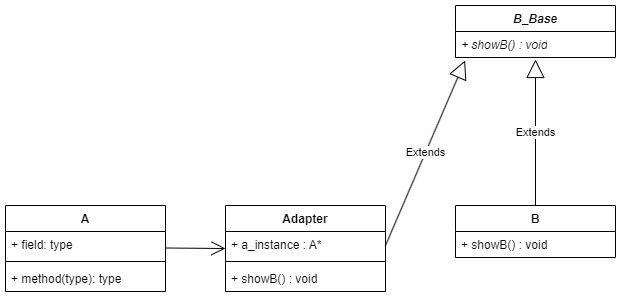

The diagram above was exported from draw.io. Its source (the exported page's mxGraphModel, read from the mxfile embedded in the PNG):
<mxGraphModel dx="2033" dy="858" grid="1" gridSize="10" guides="1" tooltips="1" connect="1" arrows="1" fold="1" page="1" pageScale="1" pageWidth="827" pageHeight="1169" math="0" shadow="0">
  <root>
    <mxCell id="WIyWlLk6GJQsqaUBKTNV-0" />
    <mxCell id="WIyWlLk6GJQsqaUBKTNV-1" parent="WIyWlLk6GJQsqaUBKTNV-0" />
    <mxCell id="S5cWqppKrTUDRcXIspmC-4" value="A" style="swimlane;fontStyle=1;align=center;verticalAlign=top;childLayout=stackLayout;horizontal=1;startSize=26;horizontalStack=0;resizeParent=1;resizeParentMax=0;resizeLast=0;collapsible=1;marginBottom=0;whiteSpace=wrap;html=1;" parent="WIyWlLk6GJQsqaUBKTNV-1" vertex="1">
      <mxGeometry x="-110" y="260" width="160" height="86" as="geometry" />
    </mxCell>
    <mxCell id="S5cWqppKrTUDRcXIspmC-5" value="+ field: type" style="text;strokeColor=none;fillColor=none;align=left;verticalAlign=top;spacingLeft=4;spacingRight=4;overflow=hidden;rotatable=0;points=[[0,0.5],[1,0.5]];portConstraint=eastwest;whiteSpace=wrap;html=1;" parent="S5cWqppKrTUDRcXIspmC-4" vertex="1">
      <mxGeometry y="26" width="160" height="26" as="geometry" />
    </mxCell>
    <mxCell id="S5cWqppKrTUDRcXIspmC-6" value="" style="line;strokeWidth=1;fillColor=none;align=left;verticalAlign=middle;spacingTop=-1;spacingLeft=3;spacingRight=3;rotatable=0;labelPosition=right;points=[];portConstraint=eastwest;strokeColor=inherit;" parent="S5cWqppKrTUDRcXIspmC-4" vertex="1">
      <mxGeometry y="52" width="160" height="8" as="geometry" />
    </mxCell>
    <mxCell id="S5cWqppKrTUDRcXIspmC-7" value="+ method(type): type" style="text;strokeColor=none;fillColor=none;align=left;verticalAlign=top;spacingLeft=4;spacingRight=4;overflow=hidden;rotatable=0;points=[[0,0.5],[1,0.5]];portConstraint=eastwest;whiteSpace=wrap;html=1;" parent="S5cWqppKrTUDRcXIspmC-4" vertex="1">
      <mxGeometry y="60" width="160" height="26" as="geometry" />
    </mxCell>
    <mxCell id="S5cWqppKrTUDRcXIspmC-12" value="B" style="swimlane;fontStyle=1;align=center;verticalAlign=top;childLayout=stackLayout;horizontal=1;startSize=26;horizontalStack=0;resizeParent=1;resizeParentMax=0;resizeLast=0;collapsible=1;marginBottom=0;whiteSpace=wrap;html=1;" parent="WIyWlLk6GJQsqaUBKTNV-1" vertex="1">
      <mxGeometry x="340" y="260" width="160" height="52" as="geometry" />
    </mxCell>
    <mxCell id="5LJv6CTHJXQTLC-hmq_Q-4" value="Extends" style="endArrow=block;endSize=16;endFill=0;html=1;rounded=0;entryX=0.5;entryY=1.077;entryDx=0;entryDy=0;entryPerimeter=0;" parent="S5cWqppKrTUDRcXIspmC-12" target="5LJv6CTHJXQTLC-hmq_Q-3" edge="1">
      <mxGeometry width="160" relative="1" as="geometry">
        <mxPoint x="80" as="sourcePoint" />
        <mxPoint x="240" as="targetPoint" />
      </mxGeometry>
    </mxCell>
    <mxCell id="S5cWqppKrTUDRcXIspmC-15" value="+ showB() : void" style="text;strokeColor=none;fillColor=none;align=left;verticalAlign=top;spacingLeft=4;spacingRight=4;overflow=hidden;rotatable=0;points=[[0,0.5],[1,0.5]];portConstraint=eastwest;whiteSpace=wrap;html=1;" parent="S5cWqppKrTUDRcXIspmC-12" vertex="1">
      <mxGeometry y="26" width="160" height="26" as="geometry" />
    </mxCell>
    <mxCell id="5LJv6CTHJXQTLC-hmq_Q-0" value="&lt;i&gt;B_Base&lt;/i&gt;" style="swimlane;fontStyle=1;align=center;verticalAlign=top;childLayout=stackLayout;horizontal=1;startSize=26;horizontalStack=0;resizeParent=1;resizeParentMax=0;resizeLast=0;collapsible=1;marginBottom=0;whiteSpace=wrap;html=1;" parent="WIyWlLk6GJQsqaUBKTNV-1" vertex="1">
      <mxGeometry x="340" y="60" width="160" height="52" as="geometry" />
    </mxCell>
    <mxCell id="5LJv6CTHJXQTLC-hmq_Q-3" value="&lt;i&gt;+ showB() : void&lt;/i&gt;" style="text;strokeColor=none;fillColor=none;align=left;verticalAlign=top;spacingLeft=4;spacingRight=4;overflow=hidden;rotatable=0;points=[[0,0.5],[1,0.5]];portConstraint=eastwest;whiteSpace=wrap;html=1;" parent="5LJv6CTHJXQTLC-hmq_Q-0" vertex="1">
      <mxGeometry y="26" width="160" height="26" as="geometry" />
    </mxCell>
    <mxCell id="OgEzosrZYystivhADWKw-4" value="Adapter" style="swimlane;fontStyle=1;align=center;verticalAlign=top;childLayout=stackLayout;horizontal=1;startSize=26;horizontalStack=0;resizeParent=1;resizeParentMax=0;resizeLast=0;collapsible=1;marginBottom=0;whiteSpace=wrap;html=1;" vertex="1" parent="WIyWlLk6GJQsqaUBKTNV-1">
      <mxGeometry x="110" y="260" width="160" height="86" as="geometry" />
    </mxCell>
    <mxCell id="OgEzosrZYystivhADWKw-5" value="+ a_instance : A*" style="text;strokeColor=none;fillColor=none;align=left;verticalAlign=top;spacingLeft=4;spacingRight=4;overflow=hidden;rotatable=0;points=[[0,0.5],[1,0.5]];portConstraint=eastwest;whiteSpace=wrap;html=1;" vertex="1" parent="OgEzosrZYystivhADWKw-4">
      <mxGeometry y="26" width="160" height="26" as="geometry" />
    </mxCell>
    <mxCell id="OgEzosrZYystivhADWKw-6" value="" style="line;strokeWidth=1;fillColor=none;align=left;verticalAlign=middle;spacingTop=-1;spacingLeft=3;spacingRight=3;rotatable=0;labelPosition=right;points=[];portConstraint=eastwest;strokeColor=inherit;" vertex="1" parent="OgEzosrZYystivhADWKw-4">
      <mxGeometry y="52" width="160" height="8" as="geometry" />
    </mxCell>
    <mxCell id="OgEzosrZYystivhADWKw-7" value="+ showB() : void" style="text;strokeColor=none;fillColor=none;align=left;verticalAlign=top;spacingLeft=4;spacingRight=4;overflow=hidden;rotatable=0;points=[[0,0.5],[1,0.5]];portConstraint=eastwest;whiteSpace=wrap;html=1;" vertex="1" parent="OgEzosrZYystivhADWKw-4">
      <mxGeometry y="60" width="160" height="26" as="geometry" />
    </mxCell>
    <mxCell id="OgEzosrZYystivhADWKw-11" value="" style="endArrow=open;endFill=1;endSize=12;html=1;rounded=0;" edge="1" parent="WIyWlLk6GJQsqaUBKTNV-1">
      <mxGeometry width="160" relative="1" as="geometry">
        <mxPoint x="50" y="302.5" as="sourcePoint" />
        <mxPoint x="110" y="303" as="targetPoint" />
      </mxGeometry>
    </mxCell>
    <mxCell id="OgEzosrZYystivhADWKw-12" value="Extends" style="endArrow=block;endSize=16;endFill=0;html=1;rounded=0;entryX=0.06;entryY=1.115;entryDx=0;entryDy=0;entryPerimeter=0;" edge="1" parent="WIyWlLk6GJQsqaUBKTNV-1" target="5LJv6CTHJXQTLC-hmq_Q-3">
      <mxGeometry width="160" relative="1" as="geometry">
        <mxPoint x="270" y="300" as="sourcePoint" />
        <mxPoint x="430" y="300" as="targetPoint" />
      </mxGeometry>
    </mxCell>
  </root>
</mxGraphModel>